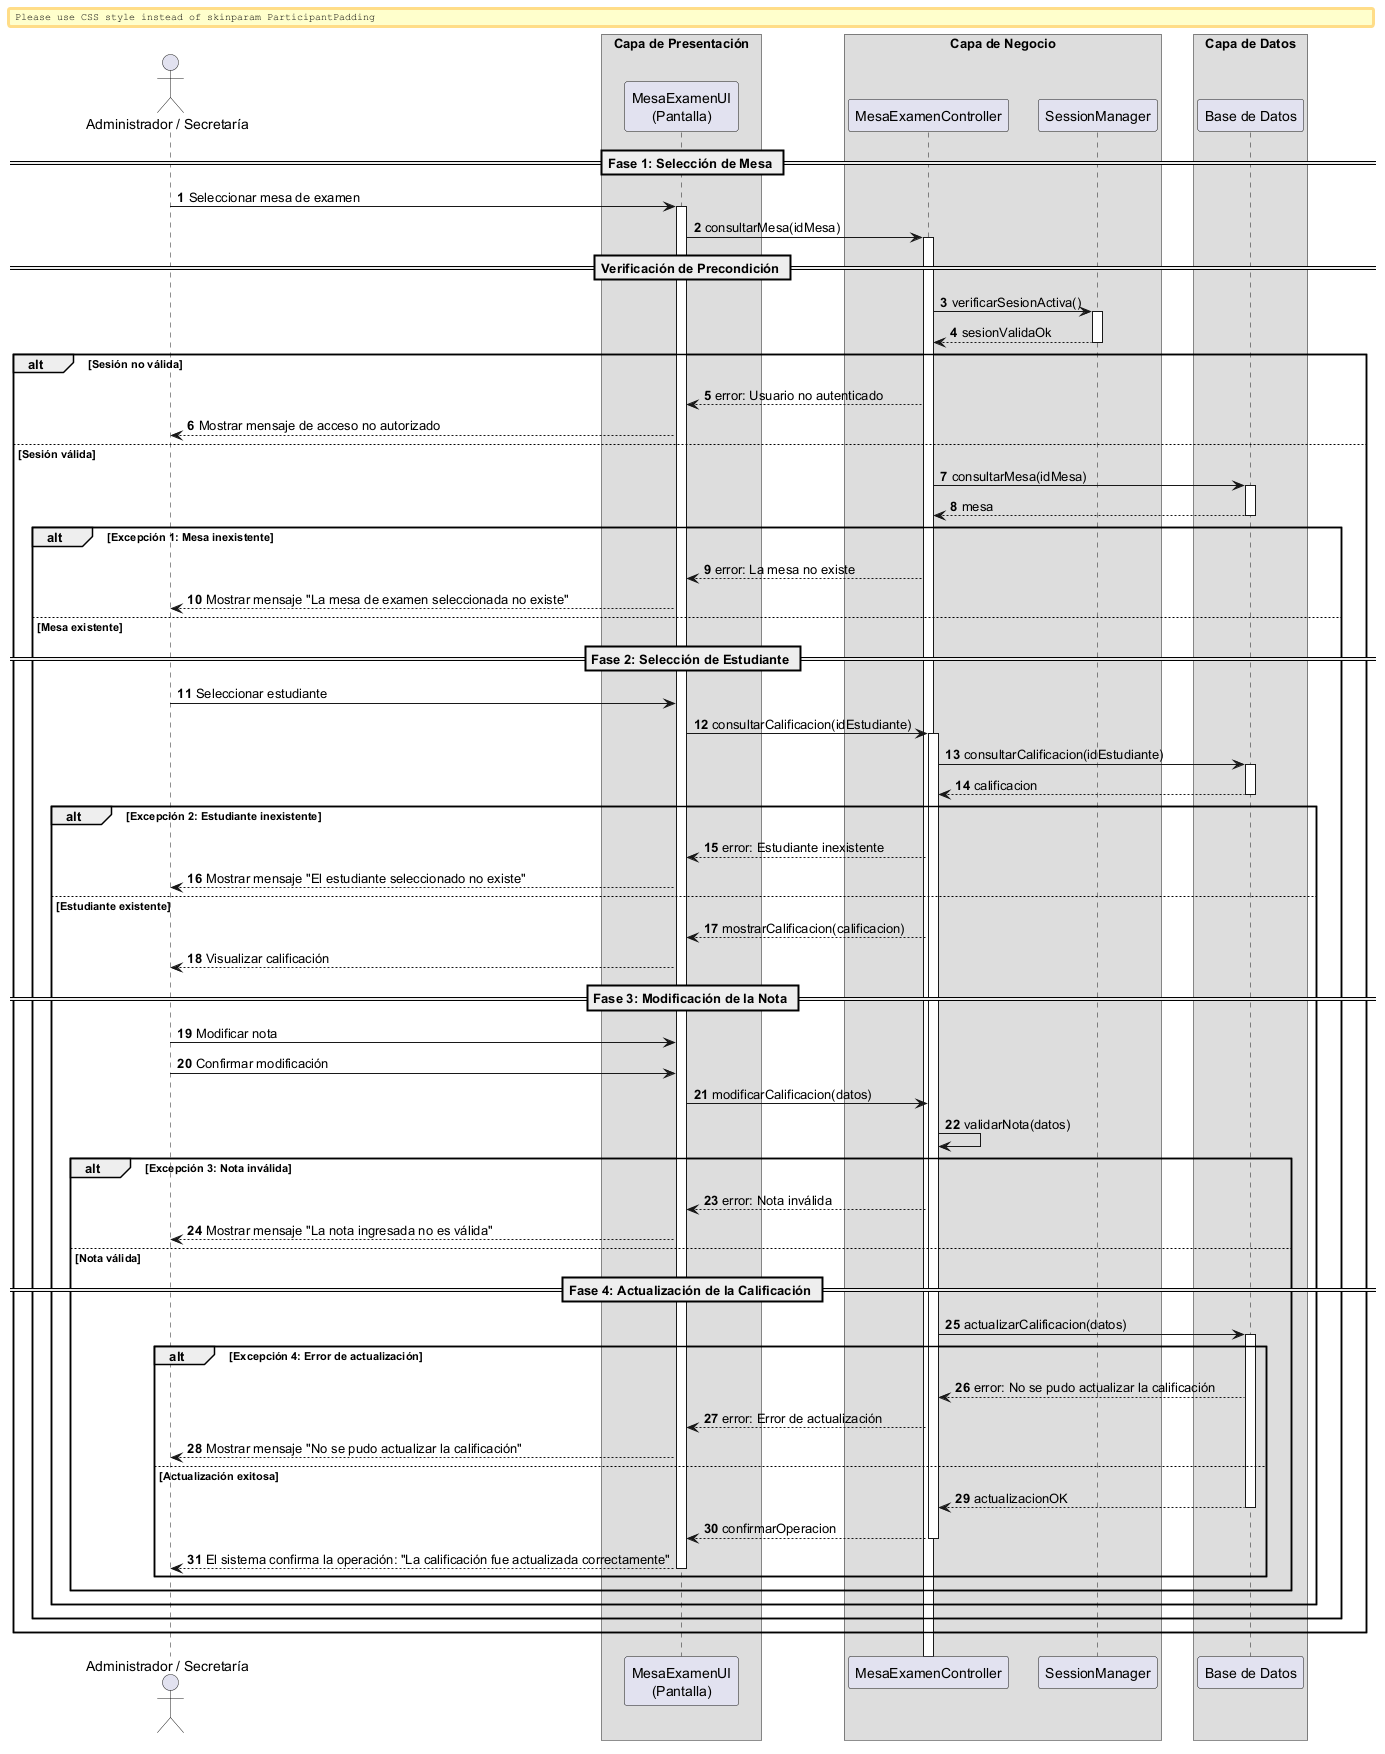

The diagram above was rendered by PlantUML. Its source (embedded in the PNG):
@startuml

autonumber
skinparam BoxPadding 10
skinparam ParticipantPadding 12

actor "Administrador / Secretaría" as Actor

box "Capa de Presentación" 
    participant "MesaExamenUI\n(Pantalla)" as UI
end box

box "Capa de Negocio" 
    participant "MesaExamenController" as Ctrl
    participant "SessionManager" as Session
end box

box "Capa de Datos" 
    participant "Base de Datos" as DB
end box


== Fase 1: Selección de Mesa ==

Actor -> UI: Seleccionar mesa de examen
activate UI

UI -> Ctrl: consultarMesa(idMesa)
activate Ctrl

== Verificación de Precondición ==

Ctrl -> Session: verificarSesionActiva()
activate Session
return sesionValidaOk
deactivate Session

alt Sesión no válida

    Ctrl --> UI: error: Usuario no autenticado
    UI --> Actor: Mostrar mensaje de acceso no autorizado

else Sesión válida

    Ctrl -> DB: consultarMesa(idMesa)
    activate DB
    return mesa
    deactivate DB

    alt Excepción 1: Mesa inexistente

        Ctrl --> UI: error: La mesa no existe
        UI --> Actor: Mostrar mensaje "La mesa de examen seleccionada no existe"

    else Mesa existente

        == Fase 2: Selección de Estudiante ==

        Actor -> UI: Seleccionar estudiante

        UI -> Ctrl: consultarCalificacion(idEstudiante)
        activate Ctrl

        Ctrl -> DB: consultarCalificacion(idEstudiante)
        activate DB
        return calificacion
        deactivate DB

        alt Excepción 2: Estudiante inexistente

            Ctrl --> UI: error: Estudiante inexistente
            UI --> Actor: Mostrar mensaje "El estudiante seleccionado no existe"

        else Estudiante existente

            Ctrl --> UI: mostrarCalificacion(calificacion)
            UI --> Actor: Visualizar calificación

            == Fase 3: Modificación de la Nota ==

            Actor -> UI: Modificar nota
            Actor -> UI: Confirmar modificación

            UI -> Ctrl: modificarCalificacion(datos)
            
            Ctrl -> Ctrl: validarNota(datos)

            alt Excepción 3: Nota inválida

                Ctrl --> UI: error: Nota inválida
                UI --> Actor: Mostrar mensaje "La nota ingresada no es válida"

            else Nota válida

                == Fase 4: Actualización de la Calificación ==

                Ctrl -> DB: actualizarCalificacion(datos)
                activate DB

                alt Excepción 4: Error de actualización

                    DB --> Ctrl: error: No se pudo actualizar la calificación
                    Ctrl --> UI: error: Error de actualización
                    UI --> Actor: Mostrar mensaje "No se pudo actualizar la calificación"

                else Actualización exitosa

                    return actualizacionOK

                    Ctrl --> UI: confirmarOperacion
                    deactivate Ctrl

                    UI --> Actor: El sistema confirma la operación: "La calificación fue actualizada correctamente"
                    deactivate UI

                end
            end
        end
    end
end

@enduml